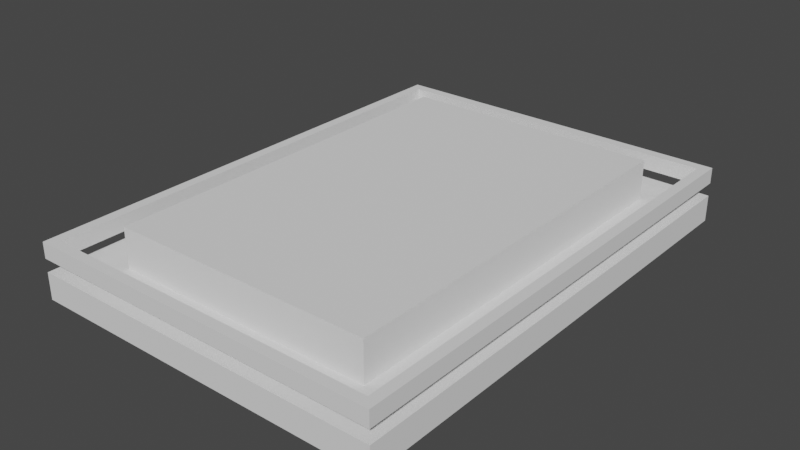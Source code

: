 # Source: rogue-monster-shims.blend  (saved by Blender 4.3.34; exported with 4.5.12 LTS)
import bpy
from mathutils import Matrix  # noqa: F401  (used for matrix-valued properties, if any)

bpy.ops.wm.read_factory_settings(use_empty=True)
scene = bpy.context.scene
scene.name = 'Scene'

# ---- world
world_world = bpy.data.worlds.new('World'); scene.world = world_world
world_world.use_nodes = True; world_world.node_tree.nodes.clear()
_N = world_world.node_tree.nodes; _L = world_world.node_tree.links
n0 = _N.new('ShaderNodeOutputWorld'); n0.name = 'World Output'; n0.location = (300, 300)
n1 = _N.new('ShaderNodeBackground'); n1.name = 'Background'; n1.location = (10, 300)
n1.inputs[0].default_value = (0.05088, 0.05088, 0.05088, 1.0)
_L.new(n1.outputs[0], n0.inputs[0])
n0.is_active_output = True
world_world.color = (0.05088, 0.05088, 0.05088)
world_world.use_sun_shadow = False
world_world.sun_shadow_jitter_overblur = 0.0

# ---- meshes
me_cube_002 = bpy.data.meshes.new('Cube.002')
me_cube_002.from_pydata([(-6.39, -8.915, 0.0), (-6.39, -8.915, 0.6), (-6.39, 8.915, 0.0), (-6.39, 8.915, 0.6), (6.39, -8.915, 0.0), (6.39, -8.915, 0.6), (6.39, 8.915, 0.0), (6.39, 8.915, 0.6)], [], [(0, 1, 3, 2), (2, 3, 7, 6), (6, 7, 5, 4), (4, 5, 1, 0)])
_uv = me_cube_002.uv_layers.new(name='UVMap')
_uv.uv.foreach_set('vector', [0.375, 0.0, 0.625, 0.0, 0.625, 0.25, 0.375, 0.25, 0.375, 0.25, 0.625, 0.25, 0.625, 0.5, 0.375, 0.5, 0.375, 0.5, 0.625, 0.5, 0.625, 0.75, 0.375, 0.75, 0.375, 0.75, 0.625, 0.75, 0.625, 1.0, 0.375, 1.0])
me_cube_002.update()
me_cube_004 = bpy.data.meshes.new('Cube.004')
me_cube_004.from_pydata([(-5.0, -8.25, -1.0), (-5.0, -8.25, 1.0), (-5.0, 8.25, -1.0), (-5.0, 8.25, 1.0), (5.0, -8.25, -1.0), (5.0, -8.25, 1.0), (5.0, 8.25, -1.0), (5.0, 8.25, 1.0)], [], [(0, 1, 3, 2), (2, 3, 7, 6), (6, 7, 5, 4), (4, 5, 1, 0), (2, 6, 4, 0), (7, 3, 1, 5)])
_uv = me_cube_004.uv_layers.new(name='UVMap')
_uv.uv.foreach_set('vector', [0.375, 0.0, 0.625, 0.0, 0.625, 0.25, 0.375, 0.25, 0.375, 0.25, 0.625, 0.25, 0.625, 0.5, 0.375, 0.5, 0.375, 0.5, 0.625, 0.5, 0.625, 0.75, 0.375, 0.75, 0.375, 0.75, 0.625, 0.75, 0.625, 1.0, 0.375, 1.0, 0.125, 0.5, 0.375, 0.5, 0.375, 0.75, 0.125, 0.75, 0.625, 0.5, 0.875, 0.5, 0.875, 0.75, 0.625, 0.75])
me_cube_004.update()
me_cube_010 = bpy.data.meshes.new('Cube.010')
me_cube_010.from_pydata([(-6.39, -8.915, -0.3), (-6.39, -8.915, 0.3), (-6.39, 8.915, -0.3), (-6.39, 8.915, 0.3), (6.39, -8.915, -0.3), (6.39, -8.915, 0.3), (6.39, 8.915, -0.3), (6.39, 8.915, 0.3)], [], [(0, 1, 3, 2), (2, 3, 7, 6), (6, 7, 5, 4), (4, 5, 1, 0), (2, 6, 4, 0), (1, 5, 7, 3)])
_uv = me_cube_010.uv_layers.new(name='UVMap')
_uv.uv.foreach_set('vector', [0.375, 0.0, 0.625, 0.0, 0.625, 0.25, 0.375, 0.25, 0.375, 0.25, 0.625, 0.25, 0.625, 0.5, 0.375, 0.5, 0.375, 0.5, 0.625, 0.5, 0.625, 0.75, 0.375, 0.75, 0.375, 0.75, 0.625, 0.75, 0.625, 1.0, 0.375, 1.0, 0.125, 0.5, 0.375, 0.5, 0.375, 0.75, 0.125, 0.75, 0.625, 1.0, 0.625, 0.75, 0.625, 0.5, 0.625, 0.25])
me_cube_010.update()

# ---- objects
ob_top = bpy.data.objects.new('Top', me_cube_002)
ob_carver = bpy.data.objects.new('Carver', me_cube_004)
ob_bottom = bpy.data.objects.new('Bottom', me_cube_010)

# ---- transforms, parenting, visibility, modifiers, constraints
ob_top.location = (0.0, 0.0, 0.0)
_m = ob_top.modifiers.new('Bevel', 'BEVEL')
_m.width = 0.5
_m.width_pct = 0.5
_m.segments = 24
_m.limit_method = 'WEIGHT'
_m = ob_top.modifiers.new('Solidify', 'SOLIDIFY')
_m.thickness = -0.39
_m.use_even_offset = True
_m = ob_top.modifiers.new('Boolean', 'BOOLEAN')
_m.object = ob_carver
_m.use_self = True
ob_carver.location = (0.0, 0.0, 0.0)
ob_carver.scale = (1.0, 0.9091, 1.0)
ob_bottom.location = (0.0, 0.0, -1.0)
ob_bottom.scale = (1.0, 1.0, 0.7288)
_m = ob_bottom.modifiers.new('Bevel', 'BEVEL')
_m.width = 0.5
_m.width_pct = 0.5
_m.segments = 24
_m.limit_method = 'WEIGHT'
_m = ob_bottom.modifiers.new('Solidify', 'SOLIDIFY')
_m.thickness = -0.39
_m.use_even_offset = True

# ---- collection membership
scene.collection.objects.link(ob_top)
scene.collection.objects.link(ob_carver)
scene.collection.objects.link(ob_bottom)

# ---- scene / render settings (as saved in the file)
scene.frame_start = 1; scene.frame_end = 250; scene.frame_set(110)
scene.render.engine = 'BLENDER_EEVEE_NEXT'
scene.cycles.sampling_pattern = 'TABULATED_SOBOL'
scene.view_settings.view_transform = 'Filmic'
scene.unit_settings.scale_length = 0.01
bpy.context.view_layer.update()

# ---- added for rendering (the .blend has no active camera and no usable light): camera, sun
cam_auto = bpy.data.cameras.new('AutoCamera')
cam_auto.lens = 50.0
cam_auto.sensor_width = 36.0
cam_auto.clip_end = 1000.0
ob_auto_camera = bpy.data.objects.new('AutoCamera', cam_auto)
scene.collection.objects.link(ob_auto_camera)
ob_auto_camera.location = (21.4297, -25.7157, 16.8938)
ob_auto_camera.rotation_euler = (1.09748, -7.21219e-08, 0.694738)
scene.camera = ob_auto_camera
light_auto_sun = bpy.data.lights.new('AutoSun', 'SUN')
light_auto_sun.energy = 3.0
light_auto_sun.angle = 0.0523599
ob_auto_sun = bpy.data.objects.new('AutoSun', light_auto_sun)
scene.collection.objects.link(ob_auto_sun)
ob_auto_sun.rotation_euler = (0.872665, 0.174533, 0.523599)
bpy.context.view_layer.update()
